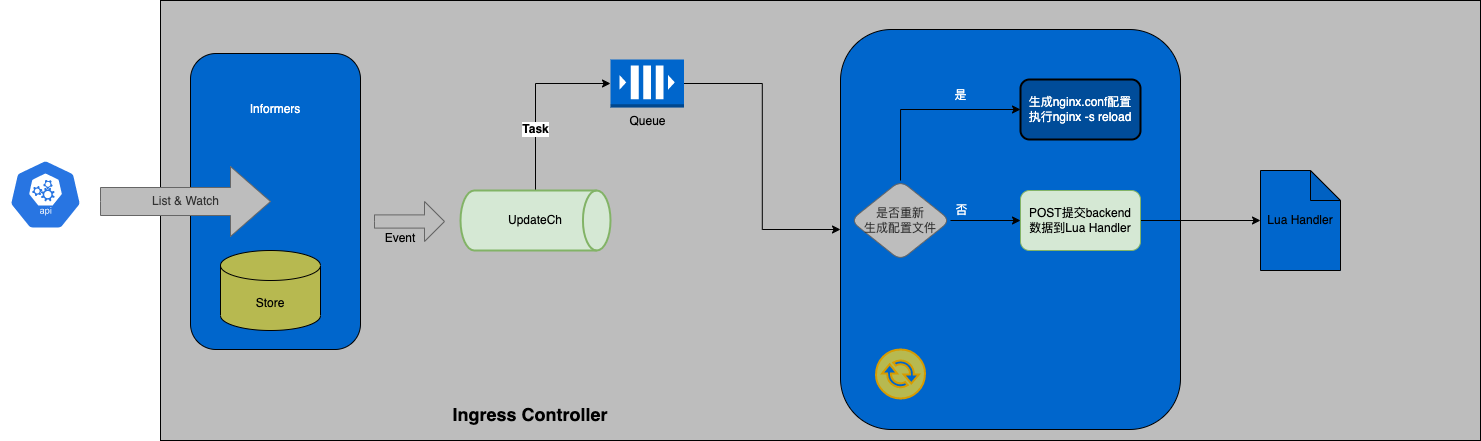

The diagram above was exported from draw.io. Its source (the exported page's mxGraphModel, read from the mxfile embedded in the PNG):
<mxGraphModel dx="1261" dy="784" grid="1" gridSize="10" guides="1" tooltips="1" connect="1" arrows="1" fold="1" page="1" pageScale="1" pageWidth="850" pageHeight="1100" math="0" shadow="0">
  <root>
    <mxCell id="0" />
    <mxCell id="1" parent="0" />
    <mxCell id="yTW1B5CGXJ8u5ATRhgWn-4" value="" style="rounded=0;whiteSpace=wrap;html=1;fillColor=#BDBDBD;" vertex="1" parent="1">
      <mxGeometry x="200" y="331" width="1320" height="440" as="geometry" />
    </mxCell>
    <mxCell id="yTW1B5CGXJ8u5ATRhgWn-1" value="" style="sketch=0;html=1;dashed=0;whitespace=wrap;fillColor=#2875E2;strokeColor=#ffffff;points=[[0.005,0.63,0],[0.1,0.2,0],[0.9,0.2,0],[0.5,0,0],[0.995,0.63,0],[0.72,0.99,0],[0.5,1,0],[0.28,0.99,0]];shape=mxgraph.kubernetes.icon;prIcon=api" vertex="1" parent="1">
      <mxGeometry x="40" y="490" width="90" height="70" as="geometry" />
    </mxCell>
    <mxCell id="yTW1B5CGXJ8u5ATRhgWn-3" value="&lt;b&gt;&lt;font style=&quot;font-size: 18px;&quot;&gt;Ingress Controller&lt;/font&gt;&lt;/b&gt;" style="text;html=1;strokeColor=none;fillColor=none;align=center;verticalAlign=middle;whiteSpace=wrap;rounded=0;" vertex="1" parent="1">
      <mxGeometry x="490" y="730" width="160" height="30" as="geometry" />
    </mxCell>
    <mxCell id="yTW1B5CGXJ8u5ATRhgWn-6" value="" style="rounded=1;whiteSpace=wrap;html=1;fillColor=#0066CC;" vertex="1" parent="1">
      <mxGeometry x="230" y="384" width="170" height="296" as="geometry" />
    </mxCell>
    <mxCell id="yTW1B5CGXJ8u5ATRhgWn-30" value="&lt;b&gt;Task&lt;/b&gt;" style="edgeStyle=orthogonalEdgeStyle;rounded=0;orthogonalLoop=1;jettySize=auto;html=1;entryX=0;entryY=0.5;entryDx=0;entryDy=0;entryPerimeter=0;fontColor=#000000;" edge="1" parent="1" source="yTW1B5CGXJ8u5ATRhgWn-7" target="yTW1B5CGXJ8u5ATRhgWn-11">
      <mxGeometry x="-0.3297" relative="1" as="geometry">
        <mxPoint as="offset" />
      </mxGeometry>
    </mxCell>
    <mxCell id="yTW1B5CGXJ8u5ATRhgWn-7" value="UpdateCh" style="strokeWidth=2;html=1;shape=mxgraph.flowchart.direct_data;whiteSpace=wrap;fillColor=#d5e8d4;strokeColor=#82b366;" vertex="1" parent="1">
      <mxGeometry x="500" y="521" width="150" height="60" as="geometry" />
    </mxCell>
    <mxCell id="yTW1B5CGXJ8u5ATRhgWn-32" style="edgeStyle=orthogonalEdgeStyle;rounded=0;orthogonalLoop=1;jettySize=auto;html=1;entryX=0;entryY=0.5;entryDx=0;entryDy=0;fontSize=18;fontColor=#000000;" edge="1" parent="1" source="yTW1B5CGXJ8u5ATRhgWn-11" target="yTW1B5CGXJ8u5ATRhgWn-12">
      <mxGeometry relative="1" as="geometry" />
    </mxCell>
    <mxCell id="yTW1B5CGXJ8u5ATRhgWn-11" value="Queue" style="outlineConnect=0;dashed=0;verticalLabelPosition=bottom;verticalAlign=top;align=center;html=1;shape=mxgraph.aws3.queue;fillColor=#0066CC;strokeColor=#6c8ebf;" vertex="1" parent="1">
      <mxGeometry x="650" y="390" width="73.5" height="48" as="geometry" />
    </mxCell>
    <mxCell id="yTW1B5CGXJ8u5ATRhgWn-12" value="" style="rounded=1;whiteSpace=wrap;html=1;fillColor=#0066CC;shadow=0;strokeColor=default;" vertex="1" parent="1">
      <mxGeometry x="880" y="360" width="340" height="400" as="geometry" />
    </mxCell>
    <mxCell id="yTW1B5CGXJ8u5ATRhgWn-14" value="Lua Handler" style="shape=note;whiteSpace=wrap;html=1;backgroundOutline=1;darkOpacity=0.05;fillColor=#0066CC;" vertex="1" parent="1">
      <mxGeometry x="1300" y="501" width="80" height="100" as="geometry" />
    </mxCell>
    <mxCell id="yTW1B5CGXJ8u5ATRhgWn-17" value="" style="edgeStyle=orthogonalEdgeStyle;rounded=0;orthogonalLoop=1;jettySize=auto;html=1;" edge="1" parent="1" source="yTW1B5CGXJ8u5ATRhgWn-15" target="yTW1B5CGXJ8u5ATRhgWn-16">
      <mxGeometry relative="1" as="geometry" />
    </mxCell>
    <mxCell id="yTW1B5CGXJ8u5ATRhgWn-21" value="否" style="edgeLabel;html=1;align=center;verticalAlign=middle;resizable=0;points=[];labelBackgroundColor=none;fontColor=#FFFFFF;" vertex="1" connectable="0" parent="yTW1B5CGXJ8u5ATRhgWn-17">
      <mxGeometry x="-0.0122" y="-1" relative="1" as="geometry">
        <mxPoint x="-24" y="-12" as="offset" />
      </mxGeometry>
    </mxCell>
    <mxCell id="yTW1B5CGXJ8u5ATRhgWn-19" value="" style="edgeStyle=orthogonalEdgeStyle;rounded=0;orthogonalLoop=1;jettySize=auto;html=1;exitX=0.5;exitY=0;exitDx=0;exitDy=0;entryX=0;entryY=0.5;entryDx=0;entryDy=0;" edge="1" parent="1" source="yTW1B5CGXJ8u5ATRhgWn-15" target="yTW1B5CGXJ8u5ATRhgWn-18">
      <mxGeometry relative="1" as="geometry" />
    </mxCell>
    <mxCell id="yTW1B5CGXJ8u5ATRhgWn-20" value="是" style="edgeLabel;html=1;align=center;verticalAlign=middle;resizable=0;points=[];labelBackgroundColor=none;fontColor=#FFFFFF;" vertex="1" connectable="0" parent="yTW1B5CGXJ8u5ATRhgWn-19">
      <mxGeometry x="-0.0471" relative="1" as="geometry">
        <mxPoint x="40" y="-15" as="offset" />
      </mxGeometry>
    </mxCell>
    <mxCell id="yTW1B5CGXJ8u5ATRhgWn-15" value="是否重新&lt;br&gt;生成配置文件" style="rhombus;whiteSpace=wrap;html=1;rounded=1;fillColor=#BDBDBD;strokeColor=#666666;fontColor=#333333;" vertex="1" parent="1">
      <mxGeometry x="890" y="511" width="100" height="80" as="geometry" />
    </mxCell>
    <mxCell id="yTW1B5CGXJ8u5ATRhgWn-22" style="edgeStyle=orthogonalEdgeStyle;rounded=0;orthogonalLoop=1;jettySize=auto;html=1;" edge="1" parent="1" source="yTW1B5CGXJ8u5ATRhgWn-16" target="yTW1B5CGXJ8u5ATRhgWn-14">
      <mxGeometry relative="1" as="geometry" />
    </mxCell>
    <mxCell id="yTW1B5CGXJ8u5ATRhgWn-16" value="POST提交backend&lt;br&gt;数据到Lua Handler" style="whiteSpace=wrap;html=1;fillColor=#d5e8d4;strokeColor=#82b366;rounded=1;" vertex="1" parent="1">
      <mxGeometry x="1060" y="521" width="120" height="60" as="geometry" />
    </mxCell>
    <mxCell id="yTW1B5CGXJ8u5ATRhgWn-18" value="&lt;font color=&quot;#ffffff&quot;&gt;生成nginx.conf配置&lt;br&gt;执行nginx -s reload&lt;/font&gt;" style="whiteSpace=wrap;html=1;fillColor=#004C99;rounded=1;strokeWidth=2;" vertex="1" parent="1">
      <mxGeometry x="1060" y="410" width="120" height="60" as="geometry" />
    </mxCell>
    <mxCell id="yTW1B5CGXJ8u5ATRhgWn-23" value="Store" style="shape=cylinder3;whiteSpace=wrap;html=1;boundedLbl=1;backgroundOutline=1;size=15;fillColor=#B7B950;" vertex="1" parent="1">
      <mxGeometry x="260" y="581" width="100" height="80" as="geometry" />
    </mxCell>
    <mxCell id="yTW1B5CGXJ8u5ATRhgWn-24" value="&lt;font color=&quot;#ffffff&quot;&gt;Informers&lt;/font&gt;" style="text;html=1;strokeColor=none;fillColor=none;align=center;verticalAlign=middle;whiteSpace=wrap;rounded=0;" vertex="1" parent="1">
      <mxGeometry x="285" y="425" width="60" height="30" as="geometry" />
    </mxCell>
    <mxCell id="yTW1B5CGXJ8u5ATRhgWn-25" value="List &amp;amp; Watch" style="html=1;shadow=0;dashed=0;align=center;verticalAlign=middle;shape=mxgraph.arrows2.arrow;dy=0.6;dx=40;notch=0;fillColor=#BDBDBD;fontColor=#333333;strokeColor=#666666;" vertex="1" parent="1">
      <mxGeometry x="140" y="497" width="170" height="70" as="geometry" />
    </mxCell>
    <mxCell id="yTW1B5CGXJ8u5ATRhgWn-27" value="" style="html=1;shadow=0;dashed=0;align=center;verticalAlign=middle;shape=mxgraph.arrows2.arrow;dy=0.67;dx=20;notch=0;fillColor=#BDBDBD;fontColor=#333333;strokeColor=#666666;" vertex="1" parent="1">
      <mxGeometry x="414" y="532" width="70" height="40" as="geometry" />
    </mxCell>
    <mxCell id="yTW1B5CGXJ8u5ATRhgWn-28" value="Event" style="text;html=1;strokeColor=none;fillColor=none;align=center;verticalAlign=middle;whiteSpace=wrap;rounded=0;" vertex="1" parent="1">
      <mxGeometry x="410" y="554" width="60" height="30" as="geometry" />
    </mxCell>
    <mxCell id="yTW1B5CGXJ8u5ATRhgWn-34" value="" style="sketch=0;pointerEvents=1;shadow=0;dashed=0;html=1;strokeColor=#d79b00;fillColor=#B7B950;labelPosition=center;verticalLabelPosition=bottom;verticalAlign=top;outlineConnect=0;align=center;shape=mxgraph.office.communications.exchange_active_sync;strokeWidth=2;fontSize=18;" vertex="1" parent="1">
      <mxGeometry x="915.5" y="680" width="49" height="49" as="geometry" />
    </mxCell>
  </root>
</mxGraphModel>